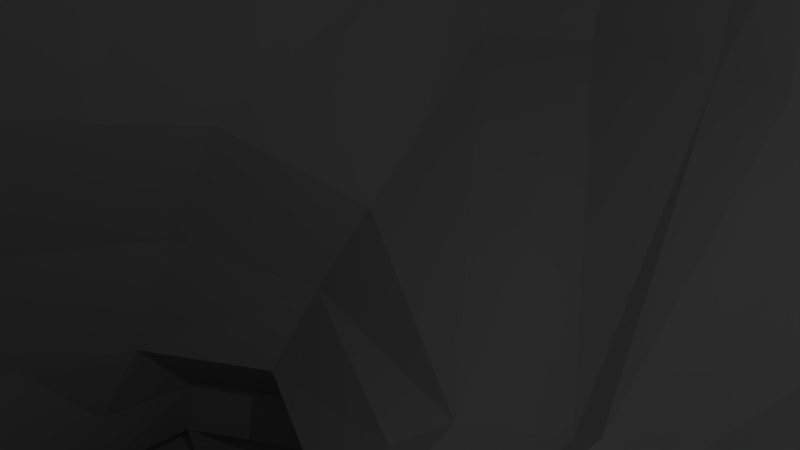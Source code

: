 # Source: Baby_Owlbear.blend  (saved by Blender 2.71.0; exported with 4.5.12 LTS)
import bpy
from mathutils import Matrix  # noqa: F401  (used for matrix-valued properties, if any)

bpy.ops.wm.read_factory_settings(use_empty=True)
scene = bpy.context.scene
scene.name = 'Scene'

# ---- collections
col_collection_1 = bpy.data.collections.new('Collection 1'); scene.collection.children.link(col_collection_1)

# ---- world
world_world = bpy.data.worlds.new('World'); scene.world = world_world
world_world.color = (0.05088, 0.05088, 0.05088)
world_world.use_sun_shadow = False
world_world.sun_shadow_jitter_overblur = 0.0
world_world.cycles.sampling_method = 'MANUAL'
world_world.cycles.sample_map_resolution = 256

# ---- cameras
cam_camera = bpy.data.cameras.new('Camera')
cam_camera.clip_end = 100.0
cam_camera.lens = 35.0
cam_camera.sensor_width = 32.0
cam_camera.sensor_height = 18.0
cam_camera.ortho_scale = 7.314
cam_camera.dof.focus_distance = 0.0
cam_camera.dof.aperture_fstop = 128.0

# ---- lights
light_lamp = bpy.data.lights.new('Lamp', 'POINT')
light_lamp.transmission_factor = 0.0
light_lamp.cutoff_distance = 30.0
light_lamp.energy = 100.0
light_lamp.shadow_buffer_clip_start = 1.001
light_lamp.shadow_soft_size = 0.1
light_lamp.shadow_maximum_resolution = 0.006
light_lamp.use_absolute_resolution = True
light_lamp.cycles.use_multiple_importance_sampling = False

# ---- meshes
me_square = bpy.data.meshes.new('Square')
me_square.from_pydata([(11.72, 10.41, 4.218), (8.646, 11.77, -20.86), (9.421, -9.972, 2.085), (10.65, -11.1, -20.86), (18.96, -0.3993, 4.092), (10.04, -12.65, -6.03), (11.72, 12.94, -4.474), (13.56, 0.003343, -9.639), (17.86, 6.835, 2.027), (6.784, -12.0, -23.19), (5.995, 13.28, -20.92), (5.682, -10.07, 2.233), (8.155, 7.003, -24.51), (8.155, -8.65, -24.51), (15.58, -7.27, 2.027), (10.65, -10.16, -10.91), (9.977, 10.16, -10.91), (7.275, 8.938, 6.473), (10.03, -12.67, -1.911), (11.72, 12.94, 0.3691), (14.77, 0.003343, 6.687), (7.275, 12.99, -5.793), (25.15, 2.216, -6.05), (13.01, 0.0, -10.91), (14.65, -7.231, -6.754), (14.65, 7.238, -6.754), (6.565, -12.83, -6.9), (1.464, -0.8232, -27.2), (9.626, -6.463, 4.74), (16.55, 10.83, -1.68), (7.275, 12.99, 1.689), (10.05, 6.47, 6.687), (6.0, 12.0, -10.91), (14.08, -10.42, -1.766), (13.01, -6.0, -10.91), (13.01, 6.0, -10.91), (8.13, -14.09, -10.91), (6.463, -13.42, -2.619), (2.888, 4.729, -27.2), (2.888, -6.375, -27.2), (10.65, -12.0, -14.47), (9.977, 12.0, -14.47), (13.01, 0.0, -14.47), (5.995, 14.08, -14.52), (13.01, -6.0, -14.47), (13.01, 6.0, -14.47), (9.268, -14.09, -14.47), (10.65, -12.0, -18.07), (9.136, 11.63, -17.48), (14.12, -0.8232, -21.74), (6.134, 14.17, -16.62), (11.64, -6.375, -22.54), (11.64, 4.729, -22.54), (9.268, -14.09, -18.07), (6.097, -3.46, -40.59), (9.614, 4.505, -29.21), (9.614, -10.62, -29.21), (2.923, -3.321, -29.26), (4.347, 2.231, -29.26), (4.347, -8.341, -29.26), (15.58, -3.321, -29.1), (13.1, -8.341, -29.13), (13.1, 2.231, -29.13), (10.33, -2.777, -45.03), (10.03, 5.95, -35.56), (10.03, -8.163, -35.56), (3.14, -1.107, -35.61), (5.282, 3.899, -35.61), (6.96, -6.26, -35.0), (15.25, -1.107, -35.46), (11.95, -6.263, -34.87), (13.17, 3.899, -35.49), (10.07, 7.319, -38.9), (10.07, -6.019, -38.9), (3.513, 0.65, -38.95), (5.584, 5.381, -38.95), (5.584, -4.081, -38.95), (15.05, 0.65, -38.82), (13.04, -4.081, -38.84), (13.04, 5.381, -38.84), (10.33, 5.671, -45.03), (10.33, -11.22, -45.03), (3.108, -2.777, -45.09), (4.646, 3.216, -45.09), (2.767, -8.769, -45.09), (15.62, -2.777, -44.92), (15.48, -8.769, -44.95), (14.09, 3.216, -44.95), (12.58, -3.46, -40.49), (13.62, 0.65, -40.47), (12.58, 4.76, -40.49), (5.043, 0.65, -40.59), (9.996, -5.143, -40.55), (6.097, 4.76, -40.59), (9.996, 6.443, -40.55), (6.596, -7.442, -33.23), (12.31, -7.442, -33.11), (13.82, -1.893, -33.09), (13.57, 3.655, -33.11), (4.554, -1.893, -33.22), (10.08, -9.715, -33.18), (4.82, 3.655, -33.23), (10.08, 5.929, -33.18), (6.491, -6.956, -32.12), (13.36, 3.997, -31.39), (9.88, -9.377, -31.46), (12.08, -6.953, -32.01), (14.12, -1.553, -31.37), (3.849, -1.553, -31.51), (4.615, 3.997, -31.52), (9.88, 6.271, -31.46), (3.775, -7.816, -27.74), (12.76, -7.816, -25.94), (15.31, -2.117, -25.52), (12.76, 3.583, -25.94), (2.312, -2.117, -27.74), (9.182, -10.15, -26.95), (3.775, 3.583, -27.74), (9.182, 5.919, -26.95), (15.11, -7.972, -42.94), (15.14, -2.424, -42.91), (3.554, -2.424, -43.06), (4.977, 3.125, -43.06), (10.24, 5.398, -43.01), (3.098, -7.972, -43.06), (13.72, 3.125, -42.94), (10.24, -10.25, -43.01), (7.857, -4.22, -40.57), (5.652, -9.538, -43.04), (5.257, -10.31, -45.06), (12.78, -10.51, -44.99), (11.44, -4.202, -40.52), (12.49, -9.658, -42.97), (8.139, -10.39, -43.02), (7.956, -11.26, -45.05), (23.18, 1.605, -1.637), (14.11, 1.017, -9.44), (20.95, 6.506, -2.708), (21.98, -3.5, -3.264), (25.13, 1.144, -10.97), (16.31, -3.887, -8.395), (15.28, 6.12, -7.838), (18.79, 8.776, -5.374), (20.33, -6.192, -6.206), (14.52, 2.091, -10.78), (22.95, 7.124, -6.233), (23.64, -2.745, -7.493), (17.07, -2.811, -10.3), (15.17, 7.009, -9.507), (18.91, 9.516, -7.611), (19.94, -5.246, -9.495), (17.31, 1.172, -12.16), (23.86, 4.263, -11.64), (23.69, -1.965, -10.7), (23.9, -3.049, -23.76), (18.55, -1.946, -11.49), (18.72, 4.282, -12.43), (21.09, 5.817, -12.3), (20.84, -3.499, -10.9), (25.8, -0.2975, -17.75), (18.14, -1.259, -17.03), (23.73, 3.488, -17.76), (24.17, -3.651, -16.86), (25.2, -4.32, -26.74), (19.55, -3.895, -16.39), (19.11, 1.504, -17.92), (21.1, 4.071, -17.88), (21.76, -5.123, -16.22), (15.41, -3.163, -21.74), (22.04, 0.06138, -24.87), (22.82, -6.198, -21.96), (19.38, -3.109, -22.69), (17.24, -6.273, -20.63), (16.46, -0.01366, -23.54), (18.8, 1.572, -24.86), (19.96, -7.791, -20.51), (23.13, -0.117, -28.07), (23.98, -7.884, -24.7), (20.09, -4.389, -25.52), (19.47, 1.593, -28.07), (20.75, -9.687, -23.06), (15.33, -5.285, -23.13), (17.99, -5.175, -23.92), (15.97, -7.464, -22.32), (18.13, -8.039, -22.61), (18.61, 0.8917, -20.26), (23.44, -4.411, -18.64), (19.28, -4.534, -17.73), (20.97, -5.791, -17.38), (19.96, 2.325, -21.15), (22.77, 1.015, -21.16), (17.7, -1.838, -18.7), (24.38, -1.681, -20.2), (18.43, -5.009, -18.98), (19.72, 1.473, -22.47), (22.4, 0.2245, -22.48), (16.92, -2.439, -19.89), (17.79, 0.1625, -21.38), (23.04, -4.947, -20.07), (20.68, -6.264, -18.88), (23.93, -2.345, -21.56), (19.03, 4.561, -14.37), (25.07, -3.452, -12.64), (19.05, -3.585, -13.28), (21.78, -5.544, -12.72), (21.58, 8.203, -13.36), (24.86, 7.154, -12.69), (17.48, 0.4536, -13.99), (27.53, 1.519, -12.84), (15.06, -6.803, -25.6), (16.97, -6.724, -26.17), (15.52, -8.369, -25.02), (17.07, -8.782, -25.23), (16.42, -8.535, -27.51), (17.02, -8.51, -27.69), (16.56, -9.027, -27.33), (17.05, -9.158, -27.39), (18.39, -4.137, 3.025), (14.12, -3.734, -8.148), (13.27, -3.338, 6.687), (13.01, -3.1, -10.91), (13.01, -3.1, -14.47), (12.84, -3.692, -22.15), (14.3, -6.189, -29.12), (13.54, -3.771, -35.16), (14.01, -1.794, -38.83), (15.55, -5.873, -44.94), (13.08, -1.473, -40.48), (13.04, -4.76, -33.1), (13.07, -4.343, -31.7), (13.99, -5.061, -25.74), (15.12, -5.29, -42.92), (12.03, -6.431, -45.01), (22.56, -1.033, -2.477), (15.25, -1.516, -8.9), (24.37, -0.3472, -6.796), (15.6, -0.4474, -10.71), (24.39, -0.4621, -10.83), (17.95, -0.4388, -11.81), (24.97, -2.315, -17.29), (18.87, -2.621, -16.7), (23.34, -4.676, -22.83), (16.36, -4.77, -21.17), (19.68, -5.528, -21.56), (24.57, -6.161, -25.69), (20.43, -7.126, -24.25), (15.66, -6.411, -22.71), (18.06, -6.655, -23.24), (18.52, -3.231, -18.2), (23.89, -3.091, -19.39), (17.7, -3.767, -19.42), (23.47, -3.69, -20.79), (18.29, -1.633, -13.62), (26.28, -1.46, -12.76), (15.3, -7.612, -25.3), (17.02, -7.787, -25.68), (16.49, -8.789, -27.42), (17.04, -8.845, -27.54), (14.08, 3.437, -8.269), (18.43, 3.034, 3.112), (13.39, 3.073, 6.687), (13.01, 2.848, -10.91), (2.14, 1.812, -27.2), (13.01, 2.848, -14.47), (12.94, 1.812, -22.12), (3.599, -0.6861, -29.26), (14.4, -0.6861, -29.12), (4.157, 1.269, -35.61), (14.26, 1.269, -35.48), (4.496, 2.895, -38.95), (14.1, 2.895, -38.83), (10.33, 1.233, -45.03), (3.838, 0.06783, -45.09), (14.89, 0.06783, -44.94), (13.12, 2.601, -40.48), (5.543, 2.601, -40.59), (13.7, 0.7404, -33.1), (4.68, 0.7404, -33.23), (13.76, 1.081, -31.38), (4.213, 1.081, -31.51), (14.1, 0.5888, -25.72), (3.006, 0.5888, -27.74), (14.47, 0.2097, -42.92), (4.229, 0.2097, -43.06), (14.67, 3.439, -8.68), (22.12, 3.931, -2.145), (14.4, 4.404, -10.26), (24.11, 4.545, -6.137), (17.98, 2.648, -12.29), (24.52, 2.624, -11.29), (18.6, 0.05247, -17.45), (25.12, 1.576, -18.05), (15.91, -1.668, -22.59), (23.02, -1.572, -24.29), (19.11, -0.8872, -23.72), (24.24, -1.966, -27.42), (19.81, -1.19, -26.77), (23.61, -0.401, -20.65), (18.13, -0.5423, -19.44), (23.2, -1.126, -22.0), (17.33, -1.205, -20.6), (26.76, 4.333, -13.13), (18.22, 2.403, -14.17), (24.44, -8.949, -27.03), (21.21, -10.75, -25.4), (25.03, -7.226, -28.02), (20.89, -8.19, -26.59), (22.6, -9.877, -28.63), (20.45, -11.07, -27.54), (22.99, -8.733, -29.28), (20.24, -9.374, -28.33), (18.69, -10.81, -29.83), (18.13, -11.12, -29.54), (18.79, -10.51, -30.0), (18.08, -10.68, -29.75), (25.0, -4.895, -28.85), (19.4, -4.97, -27.52), (24.31, -6.912, -27.69), (19.77, -7.969, -26.12), (23.66, -6.048, -30.1), (19.41, -6.105, -29.08), (23.14, -7.581, -29.22), (19.69, -8.384, -28.02), (19.23, -7.908, -30.84), (18.34, -7.92, -30.63), (19.12, -8.226, -30.65), (18.4, -8.393, -30.41), (24.93, -4.829, -29.05), (19.35, -4.904, -27.72), (23.84, -3.003, -29.7), (19.01, -2.155, -28.99), (23.76, -5.235, -30.49), (19.75, -5.289, -29.53), (22.97, -3.925, -30.95), (19.5, -3.317, -30.45), (19.44, -5.401, -31.43), (18.19, -5.418, -31.13), (19.2, -4.991, -31.58), (18.11, -4.801, -31.42), (22.52, -0.3618, -30.9), (18.79, 0.6014, -30.35), (23.7, -2.338, -30.19), (18.97, -1.509, -29.51), (20.81, -1.063, -31.95), (18.47, -0.4754, -31.76), (21.5, -2.223, -31.54), (18.72, -1.736, -31.13), (17.59, -1.736, -32.66), (17.05, -1.486, -32.66), (17.75, -2.007, -32.56), (17.1, -1.894, -32.47), (12.13, -2.067, 8.967), (6.985, -8.671, 5.797), (7.41, 6.016, 10.13), (10.63, -5.946, 7.329), (10.75, 0.6086, 10.47), (11.84, -11.9, 27.05), (6.658, -16.16, 22.88), (7.52, 0.5919, 31.49), (10.88, -14.42, 25.15), (11.37, -1.381, 31.03), (17.1, 1.946, 14.57), (19.05, -4.713, 12.7), (5.997, -16.07, 11.28), (13.99, -12.4, 11.52), (8.721, 6.956, 16.08), (15.06, -2.47, 8.44), (6.788, -13.74, 7.324), (11.83, 0.9438, 9.59), (10.91, -7.688, 7.673), (7.41, 5.717, 12.18), (17.85, 0.9731, 20.4), (13.04, -14.9, 14.52), (10.02, 7.832, 21.71), (18.74, -6.749, 17.08), (5.298, -15.45, 12.14), (16.38, -1.08, 26.91), (13.2, -13.11, 22.12), (8.868, 4.249, 27.74), (15.82, -7.881, 23.68), (3.727, -18.97, 10.81), (2.341, -18.57, 11.97), (3.391, -18.5, 9.455), (2.272, -16.97, 8.327), (3.718, -12.0, -23.65), (1.943, 12.41, -20.88), (2.358, -9.841, 2.307), (2.358, 9.899, 6.748), (2.358, 12.8, -4.04), (2.358, -12.3, -7.18), (0.347, 0.0, -27.53), (3.12, -7.084, 3.457), (2.358, 12.8, 1.421), (3.257, 8.247, 9.387), (1.944, 12.0, -10.91), (3.718, -14.88, -10.91), (2.358, -12.82, -2.736), (0.9662, 6.469, -27.53), (0.9662, -6.469, -27.53), (4.927, -15.28, -14.47), (1.943, 12.94, -14.49), (4.927, -14.95, -18.07), (1.943, 13.01, -15.88), (0.6409, 3.07, -27.53), (2.264, -8.478, 5.615), (2.401, 7.484, 10.32), (6.23, -9.855, 31.29), (4.183, -17.22, 21.06), (4.049, 1.175, 32.57), (5.688, -13.29, 28.47), (5.732, -4.718, 32.9), (5.078, 8.424, 17.1), (2.063, -18.52, 10.17), (2.401, 7.185, 12.83), (1.714, -15.63, 6.957), (5.156, 9.118, 22.05), (1.334, -17.63, 13.79), (5.156, 5.855, 28.08), (2.264, -17.21, 17.23), (1.208, -21.83, 10.99), (0.9351, -21.04, 12.49), (1.099, -21.05, 9.212), (0.7364, -18.76, 8.449), (6.381, -16.59, 18.79), (8.907, -15.7, 19.4), (10.05, -14.28, 15.58), (7.955, -14.63, 13.61), (10.2, -14.31, 18.13), (17.3, -0.0103, 24.46), (4.565, -16.57, 17.89), (5.253, -16.01, 14.19), (3.9, -16.22, 16.36), (17.74, -10.62, 33.75), (17.14, -7.739, 34.9), (17.03, -6.615, 34.82), (18.06, -10.02, 33.64), (14.81, -13.2, -45.07), (14.61, -12.76, -43.1), (13.32, -14.15, -45.09), (13.16, -13.69, -43.11), (10.81, -15.09, -45.18), (10.76, -14.51, -43.11), (12.27, -14.67, -45.15), (12.09, -14.16, -43.08), (9.784, -15.09, -45.13), (9.735, -14.56, -43.18), (8.602, -14.64, -43.18), (8.503, -15.1, -45.14), (6.182, -13.89, -43.24), (5.987, -14.27, -45.11), (7.409, -14.31, -43.24), (7.319, -14.73, -45.1), (3.43, -12.98, -45.18), (3.609, -12.54, -43.22), (4.989, -13.39, -43.21), (4.776, -13.81, -45.17), (12.57, -11.93, -42.14), (12.79, -12.57, -45.05), (15.74, -11.27, -45.02), (15.46, -10.68, -42.11), (12.77, -12.91, -45.08), (12.55, -12.26, -42.13), (10.3, -12.71, -42.17), (10.37, -13.46, -45.12), (8.159, -12.83, -42.21), (8.025, -13.47, -45.1), (10.31, -12.73, -42.2), (10.37, -13.45, -45.09), (8.094, -13.0, -45.07), (8.23, -12.35, -42.16), (5.429, -12.29, -45.09), (5.723, -11.71, -42.17), (5.403, -12.06, -45.12), (5.707, -11.46, -42.15), (2.574, -10.87, -45.14), (2.829, -10.26, -42.18), (14.55, -14.57, -45.11), (14.46, -14.36, -44.2), (13.86, -15.01, -45.12), (13.79, -14.79, -44.21), (11.18, -16.3, -45.3), (11.16, -16.02, -44.33), (11.87, -16.1, -45.29), (11.78, -15.86, -44.32), (9.487, -16.56, -45.24), (9.465, -16.32, -44.38), (8.965, -16.36, -44.38), (8.921, -16.56, -45.24), (5.954, -15.57, -44.52), (5.864, -15.75, -45.38), (6.516, -15.76, -44.52), (6.475, -15.96, -45.37), (3.655, -15.1, -45.03), (3.714, -14.96, -44.39), (4.164, -15.23, -44.39), (4.094, -15.37, -45.03), (17.2, -8.836, 25.93), (17.09, -3.463, 28.31), (14.61, -11.51, 27.14), (14.11, -4.178, 29.91), (17.63, -3.396, 9.924), (6.394, -15.15, 9.368), (14.13, 1.508, 11.83), (12.76, -9.927, 8.833), (8.062, 6.333, 13.94), (2.829, -17.73, 8.67), (2.613, 7.802, 14.95), (0.9168, -19.9, 8.494), (3.001, -17.63, 11.9), (4.431, -18.07, 10.83), (1.059, -19.72, 12.89), (1.473, -20.54, 10.91), (1.55, -16.57, 8.354), (1.298, -17.9, 13.67), (4.306, -15.76, 12.16), (5.738, -16.23, 10.86), (6.126, -15.34, 9.067), (5.808, -16.31, 11.28), (3.441, -16.26, 8.614), (5.801, -16.25, 10.27), (5.279, -11.69, 19.69), (7.81, -10.62, 19.72), (8.688, -10.9, 15.59), (6.496, -12.04, 14.08), (8.993, -9.884, 17.91), (4.901, -11.82, 16.9), (3.368, -12.37, 19.05), (3.829, -13.35, 15.41), (2.558, -13.02, 17.61), (13.08, -14.04, 18.78), (9.439, 6.675, 24.64), (17.89, -7.269, 21.18), (5.156, 8.123, 24.98), (10.13, -14.29, 16.86), (4.36, -16.11, 14.94), (8.841, -10.39, 16.76), (5.22, -11.93, 15.5), (2.978, -13.18, 16.18), (0.0, -12.0, -23.65), (0.0, 12.0, -20.86), (0.0, -9.6, 1.698), (0.0, 9.654, 6.88), (0.0, 12.0, -3.2), (0.0, -12.0, -7.238), (0.0, 0.0, -26.67), (0.0, 9.099, 10.68), (0.0, -7.381, 2.842), (0.0, 12.0, 1.293), (0.0, 12.0, -10.91), (0.0, -15.26, -10.91), (0.0, -12.0, -2.24), (0.0, 6.0, -26.67), (0.0, -6.0, -26.67), (0.0, 12.0, -14.47), (0.0, -15.86, -14.47), (0.0, 12.0, -15.87), (0.0, -15.37, -18.07), (0.0, 2.848, -26.67), (0.0, 8.188, 10.81), (0.0, -8.386, 5.617), (-0.02968, -10.25, 32.45), (-0.02968, 1.959, 33.41), (-0.02968, -17.93, 21.49), (-0.02968, -13.26, 30.58), (-0.02968, -4.47, 34.03), (0.0, 9.128, 17.58), (0.0, -19.69, 10.09), (0.0, 7.889, 13.31), (0.0, -15.85, 6.712), (0.0, -18.67, 14.65), (-0.02968, 9.903, 22.42), (0.0, -18.02, 17.19), (-0.02968, 6.639, 28.62), (0.0, -23.02, 10.46), (0.0, -22.0, 12.55), (0.0, -22.27, 9.096), (0.0, -19.61, 8.282), (0.0, 8.506, 15.44), (0.0, -20.93, 8.026), (0.0, -20.7, 13.2), (0.0, -21.72, 10.94), (0.0, -18.88, 14.5), (0.0, -17.21, 8.038), (0.0, -18.59, 14.97), (-0.02968, 8.907, 25.44), (12.24, -2.523, 9.078), (6.87, -11.91, 7.272), (10.69, 0.6129, 10.68), (10.49, -6.889, 7.369), (7.41, 5.842, 11.41), (2.401, 7.31, 12.43), (1.944, -12.93, 6.4), (0.0, -13.42, 6.178), (0.3248, -22.45, 10.17), (0.3961, -22.11, 10.15), (0.0, -22.77, 10.03), (0.0, -22.43, 10.16), (23.42, 9.351, -14.96), (21.88, 9.58, -14.7), (22.44, 10.26, -11.2), (24.4, 9.648, -11.37), (26.54, 6.663, -14.24), (26.62, 7.281, -11.71), (27.17, 5.986, -14.56), (27.49, 6.282, -12.19), (23.78, 7.187, -17.85), (23.27, 7.301, -17.88), (23.04, 6.96, -18.52), (23.59, 6.705, -18.52), (26.25, 5.585, -17.18), (25.84, 4.53, -18.63), (26.85, 4.769, -17.3), (26.2, 3.926, -18.41), (18.19, 6.348, -15.65), (19.48, 7.822, -15.58), (19.74, 6.809, -13.33), (21.77, 8.584, -12.76), (28.54, 2.869, -15.25), (28.5, 2.887, -13.02), (28.2, 3.61, -15.21), (28.06, 3.981, -12.86), (27.51, 0.7422, -16.86), (27.3, 0.3847, -18.48), (27.18, 1.755, -16.89), (26.97, 1.115, -18.68), (7.609, 7.979, -33.5), (5.886, 7.235, -33.52), (7.624, 8.475, -34.72), (5.996, 7.772, -34.73), (11.91, 6.936, -32.55), (13.52, 5.883, -32.51), (11.93, 7.638, -34.26), (13.45, 6.644, -34.23), (16.06, 4.535, -32.61), (15.99, 5.394, -34.55), (16.69, 3.011, -32.6), (16.6, 3.954, -34.54), (8.0, 7.112, -31.79), (5.572, 6.064, -31.81), (5.336, 5.939, -30.6), (8.027, 7.102, -30.57), (3.515, 3.626, -33.48), (3.619, 4.137, -34.63), (3.128, 2.721, -33.48), (3.245, 3.281, -34.63), (11.04, 6.871, -32.32), (12.59, 5.859, -32.29), (12.78, 5.739, -31.11), (11.07, 6.86, -31.15), (15.48, 3.64, -31.95), (15.65, 3.534, -30.91), (15.95, 2.5, -31.94), (15.71, 2.271, -30.91), (17.24, -3.612, 27.18), (16.73, -7.749, 25.39), (18.47, -7.252, 33.86), (19.0, -9.259, 32.99), (18.21, -8.258, 27.71), (18.27, -5.024, 29.13), (16.73, -4.41, 28.43), (16.34, -7.557, 27.07), (18.11, -6.915, 32.18), (18.54, -8.425, 31.49), (17.63, -7.944, 27.6), (17.68, -5.485, 28.68), (17.81, -4.487, 30.44), (18.22, -9.221, 28.45), (16.37, -11.22, 29.3), (15.83, -5.335, 31.55), (19.07, -5.748, 30.68), (19.21, -8.583, 29.44), (18.56, -5.95, 29.83), (18.67, -8.1, 28.88)], [], [(28, 11, 2, 14), (29, 19, 0, 8), (392, 547, 541, 387), (260, 20, 4, 259), (394, 548, 542, 388), (29, 8, 137, 142), (220, 23, 7, 218), (35, 16, 6, 25), (401, 556, 538, 384), (396, 550, 543, 389), (403, 390, 544, 557), (398, 384, 538, 552), (219, 28, 14, 217), (391, 386, 11, 28), (25, 29, 142, 141), (14, 33, 143, 138), (25, 6, 19, 29), (19, 30, 17, 0), (6, 21, 30, 19), (388, 542, 547, 392), (17, 31, 8, 0), (387, 393, 31, 17), (28, 219, 354, 352), (16, 32, 21, 6), (41, 43, 32, 16), (400, 553, 548, 394), (18, 33, 14, 2), (5, 24, 33, 18), (33, 24, 140, 143), (15, 34, 24, 5), (40, 44, 34, 15), (221, 42, 23, 220), (261, 35, 25, 258), (263, 45, 35, 261), (45, 41, 16, 35), (47, 53, 9, 3), (5, 26, 36, 15), (389, 543, 549, 395), (18, 37, 26, 5), (2, 11, 37, 18), (386, 540, 550, 396), (385, 397, 551, 539), (1, 12, 38, 10), (116, 111, 59, 56), (390, 398, 552, 544), (111, 115, 57, 59), (13, 3, 9, 39), (395, 549, 554, 399), (48, 50, 43, 41), (402, 555, 553, 400), (47, 51, 44, 40), (222, 49, 42, 221), (264, 52, 45, 263), (52, 48, 41, 45), (15, 36, 46, 40), (399, 554, 556, 401), (40, 46, 53, 47), (1, 10, 50, 48), (385, 539, 555, 402), (3, 13, 51, 47), (230, 112, 61, 223), (280, 113, 60, 266), (12, 1, 48, 52), (100, 95, 68, 65), (95, 99, 66, 68), (228, 96, 70, 224), (276, 97, 69, 268), (281, 117, 58, 265), (117, 118, 55, 58), (118, 114, 62, 55), (112, 116, 56, 61), (65, 68, 76, 73), (68, 66, 74, 76), (224, 70, 78, 225), (268, 69, 77, 270), (277, 101, 67, 267), (101, 102, 640, 639), (102, 98, 647, 648), (96, 100, 65, 70), (464, 465, 447, 446), (124, 121, 82, 84), (231, 119, 86, 226), (282, 120, 85, 273), (269, 267, 643, 644), (64, 72, 627, 625), (72, 64, 629, 631), (70, 65, 73, 78), (271, 63, 82, 272), (63, 81, 134), (232, 226, 86, 130), (271, 80, 87, 273), (283, 122, 83, 272), (122, 123, 80, 83), (123, 125, 87, 80), (456, 457, 438, 439), (92, 73, 127), (76, 74, 91, 54), (225, 78, 88, 227), (270, 77, 89, 274), (269, 75, 93, 275), (75, 72, 94, 93), (72, 79, 90, 94), (78, 73, 131, 88), (105, 103, 95, 100), (103, 108, 99, 95), (229, 106, 96, 228), (278, 107, 97, 276), (279, 109, 101, 277), (109, 110, 102, 101), (110, 104, 98, 102), (106, 105, 100, 96), (56, 59, 103, 105), (59, 57, 108, 103), (223, 61, 106, 229), (266, 60, 107, 278), (265, 58, 109, 279), (58, 55, 110, 109), (55, 62, 104, 110), (61, 56, 105, 106), (13, 39, 111, 116), (39, 27, 115, 111), (222, 51, 112, 230), (264, 49, 113, 280), (262, 38, 117, 281), (38, 12, 118, 117), (12, 52, 114, 118), (51, 13, 116, 112), (92, 127, 133, 126), (227, 88, 119, 231), (274, 89, 120, 282), (275, 93, 122, 283), (93, 94, 123, 122), (94, 90, 125, 123), (88, 131, 132, 119), (82, 63, 129, 84), (73, 76, 54, 127), (472, 473, 454, 455), (124, 128, 54, 91), (73, 92, 131), (81, 63, 232, 130), (131, 92, 126, 132), (460, 461, 443, 442), (129, 63, 134), (468, 469, 450, 451), (91, 121, 124), (127, 54, 128, 133), (142, 137, 145, 149), (141, 142, 149, 148), (138, 143, 150, 146), (143, 140, 147, 150), (218, 7, 136, 234), (217, 14, 138, 233), (259, 4, 135, 285), (258, 25, 141, 284), (149, 145, 152, 157), (148, 149, 157, 156), (146, 150, 158, 153), (150, 147, 155, 158), (234, 136, 144, 236), (233, 138, 146, 235), (285, 135, 22, 287), (284, 141, 148, 286), (205, 206, 600, 599), (201, 205, 616, 615), (202, 204, 167, 162), (204, 203, 164, 167), (236, 144, 151, 238), (235, 146, 153, 237), (287, 22, 139, 289), (286, 148, 156, 288), (194, 195, 169, 174), (197, 194, 174, 173), (198, 199, 175, 170), (199, 193, 172, 175), (252, 207, 160, 240), (253, 202, 162, 239), (291, 301, 620, 619), (302, 201, 165, 290), (170, 175, 180, 177), (243, 171, 178, 245), (292, 173, 174, 294), (243, 175, 184, 247), (250, 196, 168, 242), (251, 198, 170, 241), (299, 200, 154, 293), (300, 197, 173, 292), (244, 245, 318, 317), (295, 296, 342, 341), (294, 174, 179, 296), (174, 169, 176, 179), (241, 170, 177, 244), (293, 154, 163, 295), (247, 184, 212, 255), (175, 172, 183, 184), (242, 168, 181, 246), (168, 171, 182, 181), (190, 189, 607, 608), (165, 166, 189, 185), (162, 167, 188, 186), (167, 164, 187, 188), (240, 160, 191, 248), (239, 162, 186, 249), (297, 291, 623, 624), (290, 165, 185, 298), (189, 190, 195, 194), (185, 189, 194, 197), (186, 188, 199, 198), (188, 187, 193, 199), (248, 191, 196, 250), (249, 186, 198, 251), (297, 192, 200, 299), (298, 185, 197, 300), (157, 152, 206, 205), (156, 157, 205, 201), (153, 158, 204, 202), (158, 155, 203, 204), (238, 151, 207, 252), (237, 153, 202, 253), (289, 139, 208, 301), (288, 156, 201, 302), (255, 212, 216, 257), (184, 183, 211, 212), (246, 181, 209, 254), (181, 182, 210, 209), (256, 213, 214, 257), (212, 211, 215, 216), (254, 209, 213, 256), (209, 210, 214, 213), (34, 220, 218, 24), (20, 219, 217, 4), (44, 221, 220, 34), (51, 222, 221, 44), (113, 230, 223, 60), (97, 228, 224, 69), (69, 224, 225, 77), (120, 231, 226, 85), (63, 85, 226, 232), (77, 225, 227, 89), (107, 229, 228, 97), (60, 223, 229, 107), (49, 222, 230, 113), (89, 227, 231, 120), (24, 218, 234, 140), (4, 217, 233, 135), (140, 234, 236, 147), (135, 233, 235, 22), (147, 236, 238, 155), (22, 235, 237, 139), (203, 252, 240, 164), (208, 253, 239, 159), (175, 243, 245, 180), (171, 243, 247, 182), (193, 250, 242, 172), (200, 251, 241, 154), (245, 244, 305, 306), (154, 241, 244, 163), (182, 247, 255, 210), (172, 242, 246, 183), (164, 240, 248, 187), (159, 239, 249, 192), (187, 248, 250, 193), (192, 249, 251, 200), (155, 238, 252, 203), (139, 237, 253, 208), (210, 255, 257, 214), (183, 246, 254, 211), (215, 256, 257, 216), (211, 254, 256, 215), (31, 260, 259, 8), (397, 403, 557, 551), (20, 260, 355, 351), (23, 261, 258, 7), (42, 263, 261, 23), (49, 264, 263, 42), (114, 280, 266, 62), (276, 268, 651, 652), (115, 281, 265, 57), (268, 270, 636, 635), (99, 277, 267, 66), (125, 282, 273, 87), (66, 267, 269, 74), (80, 271, 272, 83), (63, 271, 273, 85), (121, 283, 272, 82), (79, 270, 274, 90), (74, 269, 275, 91), (104, 278, 276, 98), (108, 279, 277, 99), (62, 266, 278, 104), (57, 265, 279, 108), (52, 264, 280, 114), (27, 262, 281, 115), (90, 274, 282, 125), (91, 275, 283, 121), (8, 259, 285, 137), (7, 258, 284, 136), (137, 285, 287, 145), (136, 284, 286, 144), (145, 287, 289, 152), (144, 286, 288, 151), (301, 291, 603, 604), (207, 302, 290, 160), (168, 292, 294, 171), (195, 299, 293, 169), (196, 300, 292, 168), (296, 295, 329, 330), (171, 294, 296, 178), (169, 293, 295, 176), (291, 297, 612, 611), (160, 290, 298, 191), (190, 297, 299, 195), (191, 298, 300, 196), (152, 289, 301, 206), (151, 288, 302, 207), (306, 305, 309, 310), (244, 177, 303, 305), (180, 245, 306, 304), (177, 180, 304, 303), (310, 309, 313, 314), (305, 303, 307, 309), (304, 306, 310, 308), (303, 304, 308, 307), (312, 314, 313, 311), (309, 307, 311, 313), (308, 310, 314, 312), (307, 308, 312, 311), (317, 318, 322, 321), (245, 178, 316, 318), (163, 244, 317, 315), (178, 163, 315, 316), (321, 322, 326, 325), (318, 316, 320, 322), (315, 317, 321, 319), (316, 315, 319, 320), (326, 324, 323, 325), (322, 320, 324, 326), (319, 321, 325, 323), (320, 319, 323, 324), (330, 329, 333, 334), (178, 296, 330, 328), (295, 163, 327, 329), (163, 178, 328, 327), (334, 333, 337, 338), (328, 330, 334, 332), (329, 327, 331, 333), (327, 328, 332, 331), (336, 338, 337, 335), (332, 334, 338, 336), (333, 331, 335, 337), (331, 332, 336, 335), (341, 342, 346, 345), (296, 179, 340, 342), (176, 295, 341, 339), (179, 176, 339, 340), (345, 346, 350, 349), (342, 340, 344, 346), (339, 341, 345, 343), (340, 339, 343, 344), (350, 348, 347, 349), (346, 344, 348, 350), (343, 345, 349, 347), (344, 343, 347, 348), (357, 407, 429, 423), (666, 496, 657, 670), (260, 31, 353, 355), (393, 545, 558, 405), (219, 20, 351, 354), (391, 28, 352, 404), (409, 407, 357, 359), (410, 406, 356, 360), (406, 409, 359, 356), (408, 410, 360, 358), (376, 378, 358, 360), (417, 572, 561, 408), (377, 379, 356, 359), (416, 375, 426, 430), (501, 503, 364, 363), (500, 502, 361, 362), (502, 504, 365, 361), (506, 577, 565, 411), (503, 500, 362, 364), (512, 518, 383, 422), (586, 588, 369, 367), (585, 587, 368, 366), (587, 589, 370, 368), (405, 558, 567, 413, 590), (588, 585, 366, 369), (591, 586, 367, 414), (363, 364, 372, 375), (362, 361, 371, 374), (361, 365, 373, 371), (411, 565, 570, 415), (364, 362, 374, 372), (510, 579, 574, 420), (407, 418, 431, 429), (531, 428, 376, 379), (428, 530, 378, 376), (532, 584, 572, 417), (529, 531, 379, 377), (416, 430, 534, 431), (419, 380, 381, 420), (509, 508, 381, 380), (511, 509, 380, 419), (507, 505, 382, 421), (516, 519, 382, 505), (412, 566, 575, 421), (30, 392, 387, 17), (32, 394, 388, 21), (53, 401, 384, 9), (37, 396, 389, 26), (262, 27, 390, 403), (39, 9, 384, 398), (546, 540, 386, 391), (21, 388, 392, 30), (541, 545, 393, 387), (43, 400, 394, 32), (26, 389, 395, 36), (11, 386, 396, 37), (10, 38, 397, 385), (27, 39, 398, 390), (36, 395, 399, 46), (50, 402, 400, 43), (46, 399, 401, 53), (10, 385, 402, 50), (38, 262, 403, 397), (31, 393, 405, 353), (546, 391, 404, 559), (563, 562, 407, 409), (564, 560, 406, 410), (560, 563, 409, 406), (561, 564, 410, 408), (378, 417, 408, 358), (571, 418, 407, 562), (504, 506, 411, 365), (582, 512, 422, 576), (589, 590, 413, 370), (592, 591, 414, 568), (365, 411, 415, 373), (508, 510, 420, 381), (530, 532, 417, 378), (569, 416, 418, 583), (573, 419, 420, 574), (511, 419, 593, 594), (578, 507, 421, 575), (515, 412, 421, 382, 519), (423, 429, 526, 520), (430, 426, 523, 527), (429, 431, 528, 526), (534, 430, 527, 537), (529, 377, 427, 533), (375, 372, 425, 426), (377, 359, 424, 427), (359, 357, 423, 424), (435, 434, 433, 432), (667, 666, 435, 432), (668, 667, 432, 433), (665, 668, 433, 434), (439, 438, 478, 479), (457, 458, 436, 438), (459, 456, 439, 437), (458, 459, 437, 436), (442, 443, 483, 482), (461, 462, 441, 443), (462, 463, 440, 441), (463, 460, 442, 440), (446, 447, 487, 486), (466, 464, 446, 445), (467, 466, 445, 444), (465, 467, 444, 447), (451, 450, 490, 491), (470, 468, 451, 449), (469, 471, 448, 450), (471, 470, 449, 448), (455, 454, 494, 495), (474, 472, 455, 452), (473, 475, 453, 454), (475, 474, 452, 453), (132, 130, 457, 456), (130, 86, 458, 457), (119, 132, 456, 459), (86, 119, 459, 458), (130, 132, 461, 460), (132, 126, 462, 461), (126, 81, 463, 462), (81, 130, 460, 463), (133, 134, 465, 464), (126, 133, 464, 466), (81, 126, 466, 467), (134, 81, 467, 465), (134, 133, 469, 468), (129, 134, 468, 470), (133, 128, 471, 469), (128, 129, 470, 471), (129, 128, 473, 472), (84, 129, 472, 474), (128, 124, 475, 473), (124, 84, 474, 475), (477, 479, 478, 476), (438, 436, 476, 478), (437, 439, 479, 477), (436, 437, 477, 476), (483, 481, 480, 482), (443, 441, 481, 483), (441, 440, 480, 481), (440, 442, 482, 480), (485, 486, 487, 484), (445, 446, 486, 485), (444, 445, 485, 484), (447, 444, 484, 487), (490, 488, 489, 491), (449, 451, 491, 489), (450, 448, 488, 490), (448, 449, 489, 488), (494, 493, 492, 495), (452, 455, 495, 492), (454, 453, 493, 494), (453, 452, 492, 493), (376, 497, 658, 653), (356, 379, 496, 498), (360, 356, 498, 499), (376, 360, 499, 497), (418, 416, 431), (367, 369, 503, 501), (366, 368, 502, 500), (368, 370, 504, 502), (413, 567, 577, 506), (369, 366, 500, 503), (422, 383, 505, 507), (518, 516, 505, 383), (370, 413, 506, 504), (576, 422, 507, 578), (513, 581, 579, 510), (517, 514, 508, 509), (412, 515, 517, 509, 511), (514, 513, 510, 508), (566, 412, 511, 580), (568, 414, 512, 582), (414, 367, 518, 512), (515, 363, 517), (363, 515, 519), (416, 569, 581, 513), (367, 501, 516, 518), (375, 416, 513, 514), (363, 375, 514, 517), (501, 363, 519, 516), (583, 418, 571), (525, 524, 521, 520), (528, 525, 520, 526), (536, 535, 524, 525), (537, 536, 525, 528), (533, 427, 524, 535), (426, 425, 522, 523), (427, 424, 521, 524), (424, 423, 520, 521), (374, 371, 428, 531), (371, 373, 530, 428), (415, 570, 584, 532), (372, 374, 531, 529), (373, 415, 532, 530), (431, 534, 537, 528), (372, 529, 533, 425), (523, 522, 535, 536), (527, 523, 536, 537), (425, 533, 535, 522), (580, 511, 594, 596), (352, 354, 588, 586), (351, 355, 587, 585), (355, 353, 589, 587), (354, 351, 585, 588), (404, 352, 586, 591), (353, 405, 590, 589), (559, 404, 591, 592), (596, 594, 593, 595), (419, 573, 595, 593), (599, 600, 597, 598), (206, 161, 597, 600), (166, 205, 599, 598), (161, 166, 598, 597), (602, 604, 603, 601), (291, 161, 601, 603), (206, 301, 604, 602), (161, 206, 602, 601), (606, 605, 608, 607), (161, 190, 608, 605), (189, 166, 606, 607), (166, 161, 605, 606), (609, 611, 612, 610), (161, 291, 611, 609), (297, 190, 610, 612), (190, 161, 609, 610), (615, 616, 614, 613), (165, 201, 615, 613), (205, 166, 614, 616), (166, 165, 613, 614), (620, 618, 617, 619), (301, 208, 618, 620), (208, 159, 617, 618), (159, 291, 619, 617), (623, 621, 622, 624), (192, 297, 624, 622), (159, 192, 622, 621), (291, 159, 621, 623), (626, 625, 627, 628), (75, 67, 626, 628), (72, 75, 628, 627), (67, 64, 625, 626), (629, 630, 632, 631), (79, 72, 631, 632), (64, 71, 630, 629), (71, 79, 632, 630), (633, 635, 636, 634), (270, 79, 634, 636), (71, 268, 635, 633), (79, 71, 633, 634), (639, 640, 637, 638), (102, 64, 637, 640), (67, 101, 639, 638), (64, 67, 638, 637), (643, 641, 642, 644), (67, 75, 642, 641), (75, 269, 644, 642), (267, 67, 641, 643), (648, 647, 646, 645), (98, 71, 646, 647), (64, 102, 648, 645), (71, 64, 645, 646), (650, 652, 651, 649), (268, 71, 649, 651), (98, 276, 652, 650), (71, 98, 650, 649), (670, 657, 663, 672), (653, 658, 664, 659), (665, 434, 655, 669), (496, 379, 654, 657), (434, 435, 656, 655), (379, 376, 653, 654), (672, 671, 661, 662), (660, 659, 664, 663), (669, 655, 661, 671), (657, 654, 660, 663), (655, 656, 662, 661), (654, 653, 659, 660), (435, 666, 670, 656), (498, 496, 666, 667), (499, 498, 667, 668), (497, 499, 668, 665), (656, 670, 672, 662), (497, 665, 669, 658), (663, 664, 671, 672), (658, 669, 671, 664)])
me_square.use_remesh_preserve_volume = False
me_square.use_remesh_preserve_attributes = False
me_square.use_mirror_vertex_groups = False
me_square.update()
me_medium_creature = bpy.data.meshes.new('Medium Creature')
me_medium_creature.from_pydata([(-0.0005007, 12.7, -1.246), (12.46, -2.479, -1.246), (-2.479, 12.46, -1.246), (4.859, 11.73, -1.246), (7.055, 10.56, -1.246), (2.477, 12.46, -1.246), (8.98, 8.98, -1.246), (10.56, 7.055, -1.246), (11.73, 4.859, -1.246), (12.46, 2.477, -1.246), (12.7, -0.0005007, -1.246), (-10.56, 7.055, -1.246), (11.73, -4.861, -1.246), (-11.73, 4.859, -1.246), (-12.46, 2.477, -1.246), (-8.982, 8.98, -1.246), (-7.057, 10.56, -1.246), (-4.861, 11.73, -1.246), (-12.7, -0.0005007, -1.246), (10.56, -7.057, -1.246), (-12.46, -2.479, -1.246), (-11.73, -4.861, -1.246), (-10.56, -7.057, -1.246), (8.98, -8.982, -1.246), (7.055, -10.56, -1.246), (4.859, -11.73, -1.246), (2.477, -12.46, -1.246), (-0.0005007, -12.7, -1.246), (-2.479, -12.46, -1.246), (-4.861, -11.73, -1.246), (-7.057, -10.56, -1.246), (-8.982, -8.982, -1.246), (-2.479, 12.46, 1.246), (8.98, 8.98, 1.246), (-0.0005007, 12.7, 1.246), (12.46, -2.479, 1.246), (12.7, -0.0005007, 1.246), (12.46, 2.477, 1.246), (11.73, 4.859, 1.246), (10.56, 7.055, 1.246), (7.055, 10.56, 1.246), (2.477, 12.46, 1.246), (4.859, 11.73, 1.246), (-7.057, 10.56, 1.246), (11.73, -4.861, 1.246), (-4.861, 11.73, 1.246), (-8.982, 8.98, 1.246), (-10.56, 7.055, 1.246), (-11.73, 4.859, 1.246), (-12.46, 2.477, 1.246), (-12.7, -0.0005007, 1.246), (10.56, -7.057, 1.246), (-12.46, -2.479, 1.246), (-11.73, -4.861, 1.246), (-8.982, -8.982, 1.246), (-7.057, -10.56, 1.246), (-10.56, -7.057, 1.246), (-4.861, -11.73, 1.246), (-2.479, -12.46, 1.246), (-0.0005007, -12.7, 1.246), (2.477, -12.46, 1.246), (4.859, -11.73, 1.246), (7.055, -10.56, 1.246), (8.98, -8.982, 1.246)], [], [(0, 1, 2), (3, 4, 5), (4, 6, 5), (6, 7, 5), (7, 8, 5), (8, 9, 5), (0, 5, 9), (9, 10, 0), (0, 10, 1), (11, 12, 13), (14, 13, 12), (15, 12, 11), (16, 12, 15), (17, 12, 16), (2, 12, 17), (18, 14, 19), (12, 19, 14), (20, 18, 19), (12, 2, 1), (21, 20, 19), (22, 21, 19), (22, 19, 23), (22, 23, 24), (22, 24, 25), (22, 25, 26), (22, 26, 27), (22, 27, 28), (22, 28, 29), (22, 29, 30), (22, 30, 31), (32, 33, 34), (35, 36, 32), (32, 36, 37), (32, 37, 38), (32, 38, 39), (32, 39, 33), (40, 41, 33), (42, 41, 40), (41, 34, 33), (43, 44, 45), (46, 44, 43), (47, 44, 46), (48, 44, 47), (49, 44, 48), (50, 51, 49), (52, 51, 50), (53, 51, 52), (54, 55, 56), (53, 56, 55), (53, 55, 57), (53, 57, 58), (53, 58, 59), (53, 59, 60), (53, 60, 61), (53, 61, 62), (53, 62, 63), (53, 63, 51), (44, 49, 51), (35, 32, 44), (32, 45, 44), (2, 32, 0), (34, 0, 32), (0, 34, 41), (10, 36, 35), (36, 10, 9), (35, 1, 10), (17, 32, 2), (0, 41, 5), (42, 3, 5), (42, 5, 41), (40, 4, 3), (40, 3, 42), (33, 6, 4), (33, 4, 40), (33, 39, 7), (33, 7, 6), (39, 38, 8), (39, 8, 7), (38, 37, 9), (38, 9, 8), (37, 36, 9), (52, 20, 21), (52, 21, 53), (50, 18, 20), (50, 20, 52), (49, 14, 18), (49, 18, 50), (48, 13, 14), (48, 14, 49), (47, 11, 13), (47, 13, 48), (46, 15, 11), (46, 11, 47), (43, 16, 15), (43, 15, 46), (45, 17, 16), (45, 16, 43), (17, 45, 32), (44, 12, 1), (44, 1, 35), (51, 19, 12), (51, 12, 44), (63, 23, 19), (63, 19, 51), (62, 24, 23), (62, 23, 63), (61, 25, 24), (61, 24, 62), (60, 26, 25), (60, 25, 61), (59, 27, 26), (59, 26, 60), (27, 59, 58), (27, 58, 28), (58, 57, 29), (58, 29, 28), (57, 55, 30), (57, 30, 29), (55, 54, 31), (55, 31, 30), (56, 22, 31), (56, 31, 54), (53, 21, 22), (53, 22, 56)])
me_medium_creature.use_remesh_preserve_volume = False
me_medium_creature.use_remesh_preserve_attributes = False
me_medium_creature.use_mirror_vertex_groups = False
me_medium_creature.update()

# ---- objects
ob_square = bpy.data.objects.new('Square', me_square)
ob_medium_creature = bpy.data.objects.new('Medium Creature', me_medium_creature)
ob_lamp = bpy.data.objects.new('Lamp', light_lamp)
ob_camera = bpy.data.objects.new('Camera', cam_camera)

# ---- transforms, parenting, visibility, modifiers, constraints
ob_square.location = (0.0, 0.0, 20.1)
ob_square.lineart.crease_threshold = 0.0
_m = ob_square.modifiers.new('Mirror', 'MIRROR')
ob_medium_creature.location = (-48.59, 0.0, 0.0)
ob_medium_creature.lineart.crease_threshold = 0.0
ob_lamp.location = (4.076, 1.005, 5.904)
ob_lamp.rotation_euler = (0.6503, 0.05522, 1.866)
ob_lamp.lock_rotations_4d = False
ob_lamp.empty_display_type = 'ARROWS'
ob_lamp.color = (0.0, 0.0, 0.0, 0.0)
ob_lamp.lineart.crease_threshold = 0.0
ob_camera.location = (7.481, -6.508, 5.344)
ob_camera.rotation_euler = (1.109, 0.01082, 0.8149)
ob_camera.lock_rotations_4d = False
ob_camera.empty_display_type = 'ARROWS'
ob_camera.color = (0.0, 0.0, 0.0, 0.0)
ob_camera.display_type = 'WIRE'
ob_camera.lineart.crease_threshold = 0.0

# ---- collection membership
col_collection_1.objects.link(ob_square)
col_collection_1.objects.link(ob_medium_creature)
col_collection_1.objects.link(ob_lamp)
col_collection_1.objects.link(ob_camera)

# ---- scene / render settings (as saved in the file)
scene.camera = ob_camera
scene.frame_start = 1; scene.frame_end = 250; scene.frame_set(1)
scene.render.engine = 'BLENDER_EEVEE_NEXT'
scene.render.resolution_percentage = 50
scene.render.dither_intensity = 0.0
scene.cycles.use_denoising = False
scene.cycles.samples = 10
scene.cycles.sampling_pattern = 'TABULATED_SOBOL'
scene.cycles.light_sampling_threshold = 0.0
scene.cycles.use_adaptive_sampling = False
scene.cycles.use_light_tree = False
scene.cycles.blur_glossy = 0.0
scene.cycles.volume_bounces = 1
scene.cycles.pixel_filter_type = 'GAUSSIAN'
scene.cycles.sample_clamp_indirect = 0.0
scene.view_settings.view_transform = 'Standard'
scene.unit_settings.scale_length = 0.0254
bpy.context.view_layer.update()
